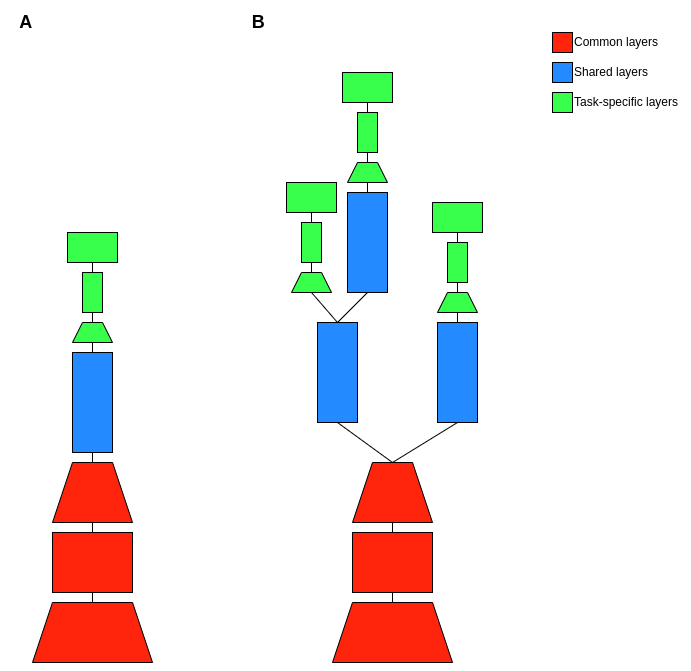

The diagram above was exported from draw.io. Its source (the exported page's mxGraphModel, read from the mxfile embedded in the PNG):
<mxGraphModel dx="1588" dy="947" grid="1" gridSize="10" guides="1" tooltips="1" connect="1" arrows="1" fold="1" page="1" pageScale="1" pageWidth="827" pageHeight="1169" math="0" shadow="0">
  <root>
    <mxCell id="0" />
    <mxCell id="1" parent="0" />
    <mxCell id="IDQUzBhRmSIXBpQF591k-1" value="" style="shape=trapezoid;perimeter=trapezoidPerimeter;whiteSpace=wrap;html=1;fixedSize=1;fillColor=#FF250D;" vertex="1" parent="1">
      <mxGeometry x="160" y="690" width="120" height="60" as="geometry" />
    </mxCell>
    <mxCell id="IDQUzBhRmSIXBpQF591k-2" value="" style="rounded=0;whiteSpace=wrap;html=1;fillColor=#FF250D;" vertex="1" parent="1">
      <mxGeometry x="180" y="620" width="80" height="60" as="geometry" />
    </mxCell>
    <mxCell id="IDQUzBhRmSIXBpQF591k-3" value="" style="shape=trapezoid;perimeter=trapezoidPerimeter;whiteSpace=wrap;html=1;fixedSize=1;fillColor=#FF250D;" vertex="1" parent="1">
      <mxGeometry x="180" y="550" width="80" height="60" as="geometry" />
    </mxCell>
    <mxCell id="IDQUzBhRmSIXBpQF591k-4" value="" style="rounded=0;whiteSpace=wrap;html=1;fillColor=#248AFF;" vertex="1" parent="1">
      <mxGeometry x="200" y="440" width="40" height="100" as="geometry" />
    </mxCell>
    <mxCell id="IDQUzBhRmSIXBpQF591k-6" value="" style="endArrow=none;html=1;exitX=0.5;exitY=0;exitDx=0;exitDy=0;entryX=0.5;entryY=1;entryDx=0;entryDy=0;" edge="1" parent="1" source="IDQUzBhRmSIXBpQF591k-1" target="IDQUzBhRmSIXBpQF591k-2">
      <mxGeometry width="50" height="50" relative="1" as="geometry">
        <mxPoint x="310" y="635" as="sourcePoint" />
        <mxPoint x="360" y="585" as="targetPoint" />
      </mxGeometry>
    </mxCell>
    <mxCell id="IDQUzBhRmSIXBpQF591k-7" value="" style="endArrow=none;html=1;exitX=0.5;exitY=0;exitDx=0;exitDy=0;" edge="1" parent="1" source="IDQUzBhRmSIXBpQF591k-2" target="IDQUzBhRmSIXBpQF591k-3">
      <mxGeometry width="50" height="50" relative="1" as="geometry">
        <mxPoint x="390" y="510" as="sourcePoint" />
        <mxPoint x="440" y="460" as="targetPoint" />
      </mxGeometry>
    </mxCell>
    <mxCell id="IDQUzBhRmSIXBpQF591k-8" value="" style="endArrow=none;html=1;exitX=0.5;exitY=0;exitDx=0;exitDy=0;entryX=0.5;entryY=1;entryDx=0;entryDy=0;" edge="1" parent="1" source="IDQUzBhRmSIXBpQF591k-3" target="IDQUzBhRmSIXBpQF591k-4">
      <mxGeometry width="50" height="50" relative="1" as="geometry">
        <mxPoint x="390" y="510" as="sourcePoint" />
        <mxPoint x="440" y="460" as="targetPoint" />
      </mxGeometry>
    </mxCell>
    <mxCell id="IDQUzBhRmSIXBpQF591k-9" value="" style="shape=trapezoid;perimeter=trapezoidPerimeter;whiteSpace=wrap;html=1;fixedSize=1;size=10;fillColor=#38FF4C;" vertex="1" parent="1">
      <mxGeometry x="200" y="410" width="40" height="20" as="geometry" />
    </mxCell>
    <mxCell id="IDQUzBhRmSIXBpQF591k-10" value="" style="rounded=0;whiteSpace=wrap;html=1;fillColor=#38FF4C;" vertex="1" parent="1">
      <mxGeometry x="210" y="360" width="20" height="40" as="geometry" />
    </mxCell>
    <mxCell id="IDQUzBhRmSIXBpQF591k-11" value="" style="rounded=0;whiteSpace=wrap;html=1;fillColor=#38FF4C;" vertex="1" parent="1">
      <mxGeometry x="195" y="320" width="50" height="30" as="geometry" />
    </mxCell>
    <mxCell id="IDQUzBhRmSIXBpQF591k-12" value="" style="endArrow=none;html=1;exitX=0.5;exitY=0;exitDx=0;exitDy=0;entryX=0.5;entryY=1;entryDx=0;entryDy=0;" edge="1" parent="1" source="IDQUzBhRmSIXBpQF591k-9" target="IDQUzBhRmSIXBpQF591k-10">
      <mxGeometry width="50" height="50" relative="1" as="geometry">
        <mxPoint x="390" y="510" as="sourcePoint" />
        <mxPoint x="440" y="460" as="targetPoint" />
      </mxGeometry>
    </mxCell>
    <mxCell id="IDQUzBhRmSIXBpQF591k-13" value="" style="endArrow=none;html=1;exitX=0.5;exitY=0;exitDx=0;exitDy=0;entryX=0.5;entryY=1;entryDx=0;entryDy=0;" edge="1" parent="1" source="IDQUzBhRmSIXBpQF591k-4" target="IDQUzBhRmSIXBpQF591k-9">
      <mxGeometry width="50" height="50" relative="1" as="geometry">
        <mxPoint x="320" y="440" as="sourcePoint" />
        <mxPoint x="370" y="390" as="targetPoint" />
      </mxGeometry>
    </mxCell>
    <mxCell id="IDQUzBhRmSIXBpQF591k-14" value="" style="endArrow=none;html=1;exitX=0.5;exitY=0;exitDx=0;exitDy=0;entryX=0.5;entryY=1;entryDx=0;entryDy=0;" edge="1" parent="1" source="IDQUzBhRmSIXBpQF591k-10" target="IDQUzBhRmSIXBpQF591k-11">
      <mxGeometry width="50" height="50" relative="1" as="geometry">
        <mxPoint x="390" y="510" as="sourcePoint" />
        <mxPoint x="440" y="460" as="targetPoint" />
      </mxGeometry>
    </mxCell>
    <mxCell id="IDQUzBhRmSIXBpQF591k-15" value="" style="shape=trapezoid;perimeter=trapezoidPerimeter;whiteSpace=wrap;html=1;fixedSize=1;fillColor=#FF250D;" vertex="1" parent="1">
      <mxGeometry x="460" y="690" width="120" height="60" as="geometry" />
    </mxCell>
    <mxCell id="IDQUzBhRmSIXBpQF591k-16" value="" style="rounded=0;whiteSpace=wrap;html=1;fillColor=#FF250D;" vertex="1" parent="1">
      <mxGeometry x="480" y="620" width="80" height="60" as="geometry" />
    </mxCell>
    <mxCell id="IDQUzBhRmSIXBpQF591k-17" value="" style="shape=trapezoid;perimeter=trapezoidPerimeter;whiteSpace=wrap;html=1;fixedSize=1;fillColor=#FF250D;" vertex="1" parent="1">
      <mxGeometry x="480" y="550" width="80" height="60" as="geometry" />
    </mxCell>
    <mxCell id="IDQUzBhRmSIXBpQF591k-18" value="" style="rounded=0;whiteSpace=wrap;html=1;fillColor=#248AFF;" vertex="1" parent="1">
      <mxGeometry x="445" y="410" width="40" height="100" as="geometry" />
    </mxCell>
    <mxCell id="IDQUzBhRmSIXBpQF591k-19" value="" style="endArrow=none;html=1;exitX=0.5;exitY=0;exitDx=0;exitDy=0;entryX=0.5;entryY=1;entryDx=0;entryDy=0;" edge="1" source="IDQUzBhRmSIXBpQF591k-15" target="IDQUzBhRmSIXBpQF591k-16" parent="1">
      <mxGeometry width="50" height="50" relative="1" as="geometry">
        <mxPoint x="610" y="635" as="sourcePoint" />
        <mxPoint x="660" y="585" as="targetPoint" />
      </mxGeometry>
    </mxCell>
    <mxCell id="IDQUzBhRmSIXBpQF591k-20" value="" style="endArrow=none;html=1;exitX=0.5;exitY=0;exitDx=0;exitDy=0;" edge="1" source="IDQUzBhRmSIXBpQF591k-16" target="IDQUzBhRmSIXBpQF591k-17" parent="1">
      <mxGeometry width="50" height="50" relative="1" as="geometry">
        <mxPoint x="690" y="510" as="sourcePoint" />
        <mxPoint x="740" y="460" as="targetPoint" />
      </mxGeometry>
    </mxCell>
    <mxCell id="IDQUzBhRmSIXBpQF591k-21" value="" style="endArrow=none;html=1;exitX=0.5;exitY=0;exitDx=0;exitDy=0;entryX=0.5;entryY=1;entryDx=0;entryDy=0;" edge="1" source="IDQUzBhRmSIXBpQF591k-17" target="IDQUzBhRmSIXBpQF591k-18" parent="1">
      <mxGeometry width="50" height="50" relative="1" as="geometry">
        <mxPoint x="690" y="510" as="sourcePoint" />
        <mxPoint x="740" y="460" as="targetPoint" />
      </mxGeometry>
    </mxCell>
    <mxCell id="IDQUzBhRmSIXBpQF591k-22" value="" style="shape=trapezoid;perimeter=trapezoidPerimeter;whiteSpace=wrap;html=1;fixedSize=1;size=10;fillColor=#38FF4C;" vertex="1" parent="1">
      <mxGeometry x="419" y="360" width="40" height="20" as="geometry" />
    </mxCell>
    <mxCell id="IDQUzBhRmSIXBpQF591k-23" value="" style="rounded=0;whiteSpace=wrap;html=1;fillColor=#38FF4C;" vertex="1" parent="1">
      <mxGeometry x="429" y="310" width="20" height="40" as="geometry" />
    </mxCell>
    <mxCell id="IDQUzBhRmSIXBpQF591k-24" value="" style="rounded=0;whiteSpace=wrap;html=1;fillColor=#38FF4C;" vertex="1" parent="1">
      <mxGeometry x="414" y="270" width="50" height="30" as="geometry" />
    </mxCell>
    <mxCell id="IDQUzBhRmSIXBpQF591k-25" value="" style="endArrow=none;html=1;exitX=0.5;exitY=0;exitDx=0;exitDy=0;entryX=0.5;entryY=1;entryDx=0;entryDy=0;" edge="1" source="IDQUzBhRmSIXBpQF591k-22" target="IDQUzBhRmSIXBpQF591k-23" parent="1">
      <mxGeometry width="50" height="50" relative="1" as="geometry">
        <mxPoint x="609" y="460" as="sourcePoint" />
        <mxPoint x="659" y="410" as="targetPoint" />
      </mxGeometry>
    </mxCell>
    <mxCell id="IDQUzBhRmSIXBpQF591k-26" value="" style="endArrow=none;html=1;exitX=0.5;exitY=0;exitDx=0;exitDy=0;entryX=0.5;entryY=1;entryDx=0;entryDy=0;" edge="1" source="IDQUzBhRmSIXBpQF591k-18" target="IDQUzBhRmSIXBpQF591k-22" parent="1">
      <mxGeometry width="50" height="50" relative="1" as="geometry">
        <mxPoint x="565" y="410" as="sourcePoint" />
        <mxPoint x="615" y="360" as="targetPoint" />
      </mxGeometry>
    </mxCell>
    <mxCell id="IDQUzBhRmSIXBpQF591k-27" value="" style="endArrow=none;html=1;exitX=0.5;exitY=0;exitDx=0;exitDy=0;entryX=0.5;entryY=1;entryDx=0;entryDy=0;" edge="1" source="IDQUzBhRmSIXBpQF591k-23" target="IDQUzBhRmSIXBpQF591k-24" parent="1">
      <mxGeometry width="50" height="50" relative="1" as="geometry">
        <mxPoint x="609" y="460" as="sourcePoint" />
        <mxPoint x="659" y="410" as="targetPoint" />
      </mxGeometry>
    </mxCell>
    <mxCell id="IDQUzBhRmSIXBpQF591k-35" value="" style="rounded=0;whiteSpace=wrap;html=1;fillColor=#248AFF;" vertex="1" parent="1">
      <mxGeometry x="565" y="410" width="40" height="100" as="geometry" />
    </mxCell>
    <mxCell id="IDQUzBhRmSIXBpQF591k-36" value="" style="shape=trapezoid;perimeter=trapezoidPerimeter;whiteSpace=wrap;html=1;fixedSize=1;size=10;fillColor=#38FF4C;" vertex="1" parent="1">
      <mxGeometry x="565" y="380" width="40" height="20" as="geometry" />
    </mxCell>
    <mxCell id="IDQUzBhRmSIXBpQF591k-37" value="" style="rounded=0;whiteSpace=wrap;html=1;fillColor=#38FF4C;" vertex="1" parent="1">
      <mxGeometry x="575" y="330" width="20" height="40" as="geometry" />
    </mxCell>
    <mxCell id="IDQUzBhRmSIXBpQF591k-38" value="" style="rounded=0;whiteSpace=wrap;html=1;fillColor=#38FF4C;" vertex="1" parent="1">
      <mxGeometry x="560" y="290" width="50" height="30" as="geometry" />
    </mxCell>
    <mxCell id="IDQUzBhRmSIXBpQF591k-39" value="" style="endArrow=none;html=1;exitX=0.5;exitY=0;exitDx=0;exitDy=0;entryX=0.5;entryY=1;entryDx=0;entryDy=0;" edge="1" source="IDQUzBhRmSIXBpQF591k-36" target="IDQUzBhRmSIXBpQF591k-37" parent="1">
      <mxGeometry width="50" height="50" relative="1" as="geometry">
        <mxPoint x="755" y="480" as="sourcePoint" />
        <mxPoint x="805" y="430" as="targetPoint" />
      </mxGeometry>
    </mxCell>
    <mxCell id="IDQUzBhRmSIXBpQF591k-40" value="" style="endArrow=none;html=1;exitX=0.5;exitY=0;exitDx=0;exitDy=0;entryX=0.5;entryY=1;entryDx=0;entryDy=0;" edge="1" source="IDQUzBhRmSIXBpQF591k-35" target="IDQUzBhRmSIXBpQF591k-36" parent="1">
      <mxGeometry width="50" height="50" relative="1" as="geometry">
        <mxPoint x="685" y="410" as="sourcePoint" />
        <mxPoint x="735" y="360" as="targetPoint" />
      </mxGeometry>
    </mxCell>
    <mxCell id="IDQUzBhRmSIXBpQF591k-41" value="" style="endArrow=none;html=1;exitX=0.5;exitY=0;exitDx=0;exitDy=0;entryX=0.5;entryY=1;entryDx=0;entryDy=0;" edge="1" source="IDQUzBhRmSIXBpQF591k-37" target="IDQUzBhRmSIXBpQF591k-38" parent="1">
      <mxGeometry width="50" height="50" relative="1" as="geometry">
        <mxPoint x="755" y="480" as="sourcePoint" />
        <mxPoint x="805" y="430" as="targetPoint" />
      </mxGeometry>
    </mxCell>
    <mxCell id="IDQUzBhRmSIXBpQF591k-42" value="" style="endArrow=none;html=1;exitX=0.5;exitY=0;exitDx=0;exitDy=0;entryX=0.5;entryY=1;entryDx=0;entryDy=0;" edge="1" parent="1" source="IDQUzBhRmSIXBpQF591k-17" target="IDQUzBhRmSIXBpQF591k-35">
      <mxGeometry width="50" height="50" relative="1" as="geometry">
        <mxPoint x="390" y="510" as="sourcePoint" />
        <mxPoint x="440" y="460" as="targetPoint" />
      </mxGeometry>
    </mxCell>
    <mxCell id="IDQUzBhRmSIXBpQF591k-43" value="" style="rounded=0;whiteSpace=wrap;html=1;fillColor=#248AFF;" vertex="1" parent="1">
      <mxGeometry x="475" y="280" width="40" height="100" as="geometry" />
    </mxCell>
    <mxCell id="IDQUzBhRmSIXBpQF591k-44" value="" style="shape=trapezoid;perimeter=trapezoidPerimeter;whiteSpace=wrap;html=1;fixedSize=1;size=10;fillColor=#38FF4C;" vertex="1" parent="1">
      <mxGeometry x="475" y="250" width="40" height="20" as="geometry" />
    </mxCell>
    <mxCell id="IDQUzBhRmSIXBpQF591k-45" value="" style="rounded=0;whiteSpace=wrap;html=1;fillColor=#38FF4C;" vertex="1" parent="1">
      <mxGeometry x="485" y="200" width="20" height="40" as="geometry" />
    </mxCell>
    <mxCell id="IDQUzBhRmSIXBpQF591k-46" value="" style="rounded=0;whiteSpace=wrap;html=1;fillColor=#38FF4C;" vertex="1" parent="1">
      <mxGeometry x="470" y="160" width="50" height="30" as="geometry" />
    </mxCell>
    <mxCell id="IDQUzBhRmSIXBpQF591k-47" value="" style="endArrow=none;html=1;exitX=0.5;exitY=0;exitDx=0;exitDy=0;entryX=0.5;entryY=1;entryDx=0;entryDy=0;" edge="1" source="IDQUzBhRmSIXBpQF591k-44" target="IDQUzBhRmSIXBpQF591k-45" parent="1">
      <mxGeometry width="50" height="50" relative="1" as="geometry">
        <mxPoint x="665" y="350" as="sourcePoint" />
        <mxPoint x="715" y="300" as="targetPoint" />
      </mxGeometry>
    </mxCell>
    <mxCell id="IDQUzBhRmSIXBpQF591k-48" value="" style="endArrow=none;html=1;exitX=0.5;exitY=0;exitDx=0;exitDy=0;entryX=0.5;entryY=1;entryDx=0;entryDy=0;" edge="1" source="IDQUzBhRmSIXBpQF591k-43" target="IDQUzBhRmSIXBpQF591k-44" parent="1">
      <mxGeometry width="50" height="50" relative="1" as="geometry">
        <mxPoint x="595" y="280" as="sourcePoint" />
        <mxPoint x="645" y="230" as="targetPoint" />
      </mxGeometry>
    </mxCell>
    <mxCell id="IDQUzBhRmSIXBpQF591k-49" value="" style="endArrow=none;html=1;exitX=0.5;exitY=0;exitDx=0;exitDy=0;entryX=0.5;entryY=1;entryDx=0;entryDy=0;" edge="1" source="IDQUzBhRmSIXBpQF591k-45" target="IDQUzBhRmSIXBpQF591k-46" parent="1">
      <mxGeometry width="50" height="50" relative="1" as="geometry">
        <mxPoint x="665" y="350" as="sourcePoint" />
        <mxPoint x="715" y="300" as="targetPoint" />
      </mxGeometry>
    </mxCell>
    <mxCell id="IDQUzBhRmSIXBpQF591k-55" value="" style="endArrow=none;html=1;entryX=0.5;entryY=1;entryDx=0;entryDy=0;exitX=0.5;exitY=0;exitDx=0;exitDy=0;" edge="1" parent="1" source="IDQUzBhRmSIXBpQF591k-18" target="IDQUzBhRmSIXBpQF591k-43">
      <mxGeometry width="50" height="50" relative="1" as="geometry">
        <mxPoint x="390" y="510" as="sourcePoint" />
        <mxPoint x="440" y="460" as="targetPoint" />
      </mxGeometry>
    </mxCell>
    <mxCell id="IDQUzBhRmSIXBpQF591k-56" value="Common layers" style="text;html=1;strokeColor=none;fillColor=none;align=left;verticalAlign=middle;whiteSpace=wrap;rounded=0;" vertex="1" parent="1">
      <mxGeometry x="700" y="120" width="90" height="20" as="geometry" />
    </mxCell>
    <mxCell id="IDQUzBhRmSIXBpQF591k-57" value="" style="rounded=0;whiteSpace=wrap;html=1;fillColor=#FF250D;" vertex="1" parent="1">
      <mxGeometry x="680" y="120" width="20" height="20" as="geometry" />
    </mxCell>
    <mxCell id="IDQUzBhRmSIXBpQF591k-58" value="" style="rounded=0;whiteSpace=wrap;html=1;fillColor=#248AFF;" vertex="1" parent="1">
      <mxGeometry x="680" y="150" width="20" height="20" as="geometry" />
    </mxCell>
    <mxCell id="IDQUzBhRmSIXBpQF591k-59" value="" style="rounded=0;whiteSpace=wrap;html=1;fillColor=#38FF4C;" vertex="1" parent="1">
      <mxGeometry x="680" y="180" width="20" height="20" as="geometry" />
    </mxCell>
    <mxCell id="IDQUzBhRmSIXBpQF591k-60" value="Shared layers" style="text;html=1;strokeColor=none;fillColor=none;align=left;verticalAlign=middle;whiteSpace=wrap;rounded=0;" vertex="1" parent="1">
      <mxGeometry x="700" y="150" width="90" height="20" as="geometry" />
    </mxCell>
    <mxCell id="IDQUzBhRmSIXBpQF591k-61" value="Task-specific layers" style="text;html=1;strokeColor=none;fillColor=none;align=left;verticalAlign=middle;whiteSpace=wrap;rounded=0;" vertex="1" parent="1">
      <mxGeometry x="700" y="180" width="110" height="20" as="geometry" />
    </mxCell>
    <mxCell id="IDQUzBhRmSIXBpQF591k-62" value="&lt;font style=&quot;font-size: 18px&quot;&gt;&lt;b&gt;A&amp;nbsp; &amp;nbsp; &amp;nbsp; &amp;nbsp; &amp;nbsp; &amp;nbsp; &amp;nbsp; &amp;nbsp; &amp;nbsp; &amp;nbsp; &amp;nbsp; &amp;nbsp; &amp;nbsp; &amp;nbsp; &amp;nbsp; &amp;nbsp; &amp;nbsp; &amp;nbsp; &amp;nbsp; &amp;nbsp; &amp;nbsp; &amp;nbsp; B&lt;/b&gt;&lt;/font&gt;" style="text;html=1;strokeColor=none;fillColor=none;align=center;verticalAlign=middle;whiteSpace=wrap;rounded=0;" vertex="1" parent="1">
      <mxGeometry x="140" y="100" width="260" height="20" as="geometry" />
    </mxCell>
  </root>
</mxGraphModel>